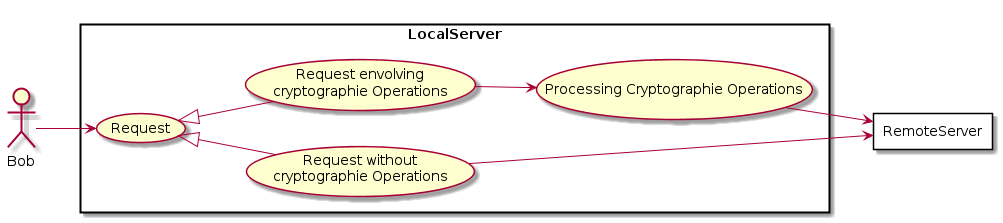

The diagram above was rendered by PlantUML. Its source (embedded in the PNG):
@startuml 
skinparam packageStyle rect

actor Bob

rectangle LocalServer {
left to right direction 

usecase UC_req as "Request"
usecase UC_simple_req as "Request without \n cryptographie Operations"
usecase UC_crypto_req as "Request envolving \n cryptographie Operations"
usecase UC_cryptographie as "Processing Cryptographie Operations"

    UC_req <|-- UC_simple_req 
    UC_req <|-- UC_crypto_req
    UC_crypto_req --> UC_cryptographie 
    Bob --> UC_req
}

left to right direction
rectangle RemoteServer{

}

left to right direction
UC_simple_req --> RemoteServer
UC_cryptographie --> RemoteServer

@enduml